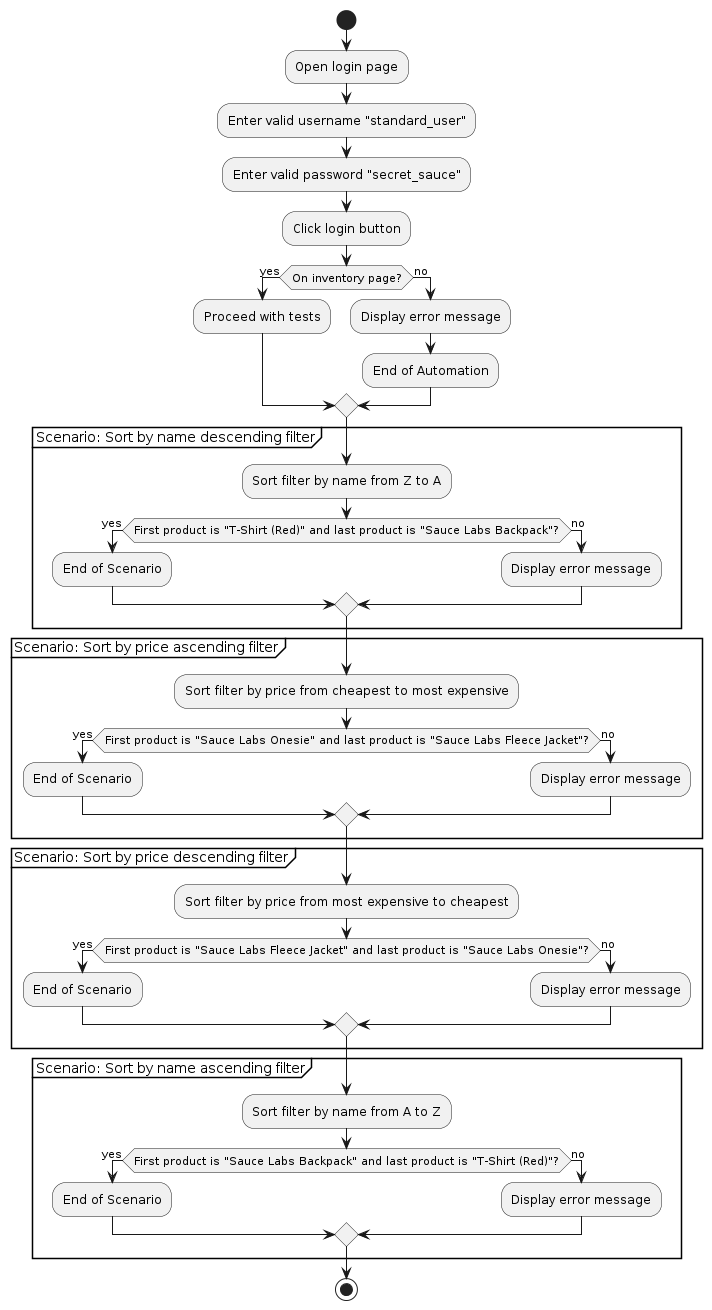

The diagram above was rendered by PlantUML. Its source (embedded in the PNG):
@startuml
start
:Open login page;
:Enter valid username "standard_user";
:Enter valid password "secret_sauce";
:Click login button;
if (On inventory page?) then (yes)
  :Proceed with tests;
else (no)
  :Display error message;
  :End of Automation;
endif

partition "Scenario: Sort by name descending filter" {
  :Sort filter by name from Z to A;
  if (First product is "T-Shirt (Red)" and last product is "Sauce Labs Backpack"?) then (yes)
    :End of Scenario;
  else (no)
    :Display error message;
  endif
}

partition "Scenario: Sort by price ascending filter" {
  :Sort filter by price from cheapest to most expensive;
  if (First product is "Sauce Labs Onesie" and last product is "Sauce Labs Fleece Jacket"?) then (yes)
    :End of Scenario;
  else (no)
    :Display error message;
  endif
}

partition "Scenario: Sort by price descending filter" {
  :Sort filter by price from most expensive to cheapest;
  if (First product is "Sauce Labs Fleece Jacket" and last product is "Sauce Labs Onesie"?) then (yes)
    :End of Scenario;
  else (no)
    :Display error message;
  endif
}

partition "Scenario: Sort by name ascending filter" {
  :Sort filter by name from A to Z;
  if (First product is "Sauce Labs Backpack" and last product is "T-Shirt (Red)"?) then (yes)
    :End of Scenario;
  else (no)
    :Display error message;
  endif
}

stop
@enduml